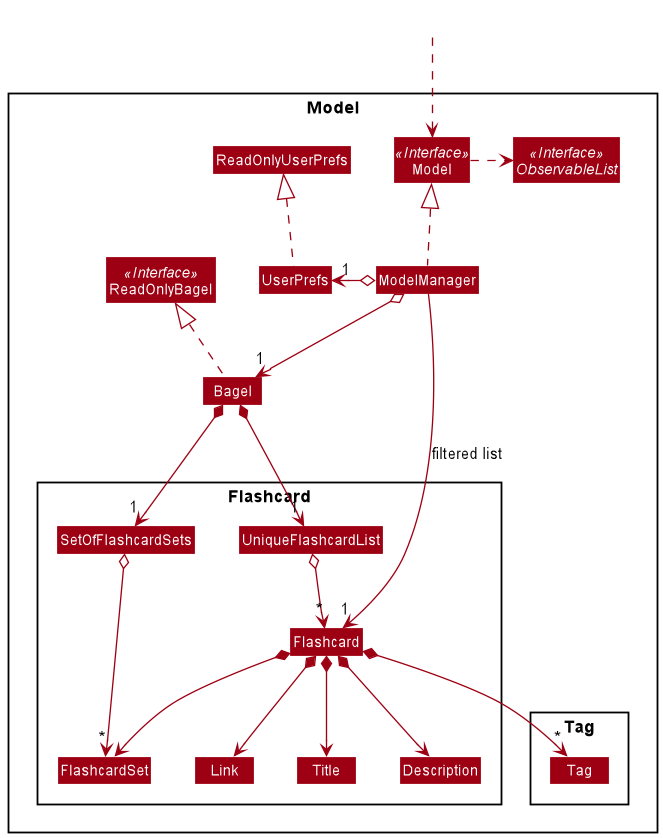

The diagram above was rendered by PlantUML. Its source (embedded in the PNG):
@startuml
!include style.puml
skinparam arrowThickness 1.1
skinparam arrowColor MODEL_COLOR
skinparam classBackgroundColor MODEL_COLOR

Package Model <<Rectangle>>{
Interface ReadOnlyBagel <<Interface>>
Interface Model <<Interface>>
Interface ObservableList <<Interface>>
Class Bagel
Class ReadOnlyBagel
Class Model
Class ModelManager
Class UserPrefs
Class ReadOnlyUserPrefs

Package Flashcard {
Class Flashcard
Class Title
Class Description
Class Tag
Class FlashcardSet
Class Link
Class UniqueFlashcardList
class SetOfFlashcardSets
}

Package Tag {
Class Tag
}
}

Class HiddenOutside #FFFFFF
HiddenOutside ..> Model

Bagel .up.|> ReadOnlyBagel

ModelManager .up.|> Model
Model .right.> ObservableList
ModelManager o--> "1" Bagel
ModelManager o-left-> "1" UserPrefs
UserPrefs .up.|> ReadOnlyUserPrefs

Bagel *--> "1" UniqueFlashcardList
Bagel *--> "1" SetOfFlashcardSets
UniqueFlashcardList o--> "*" Flashcard
SetOfFlashcardSets o--> "*" FlashcardSet
Flashcard *--> Title
Flashcard *--> Description
Flashcard *--> FlashcardSet
Flashcard *--> Link
Flashcard *--> "*" Tag

Title -[hidden]right-> Description
Description -[hidden]right-> FlashcardSet
FlashcardSet -[hidden]right-> Link
SetOfFlashcardSets -[hidden]right-> UniqueFlashcardList

ModelManager -->"1" Flashcard : filtered list
@enduml